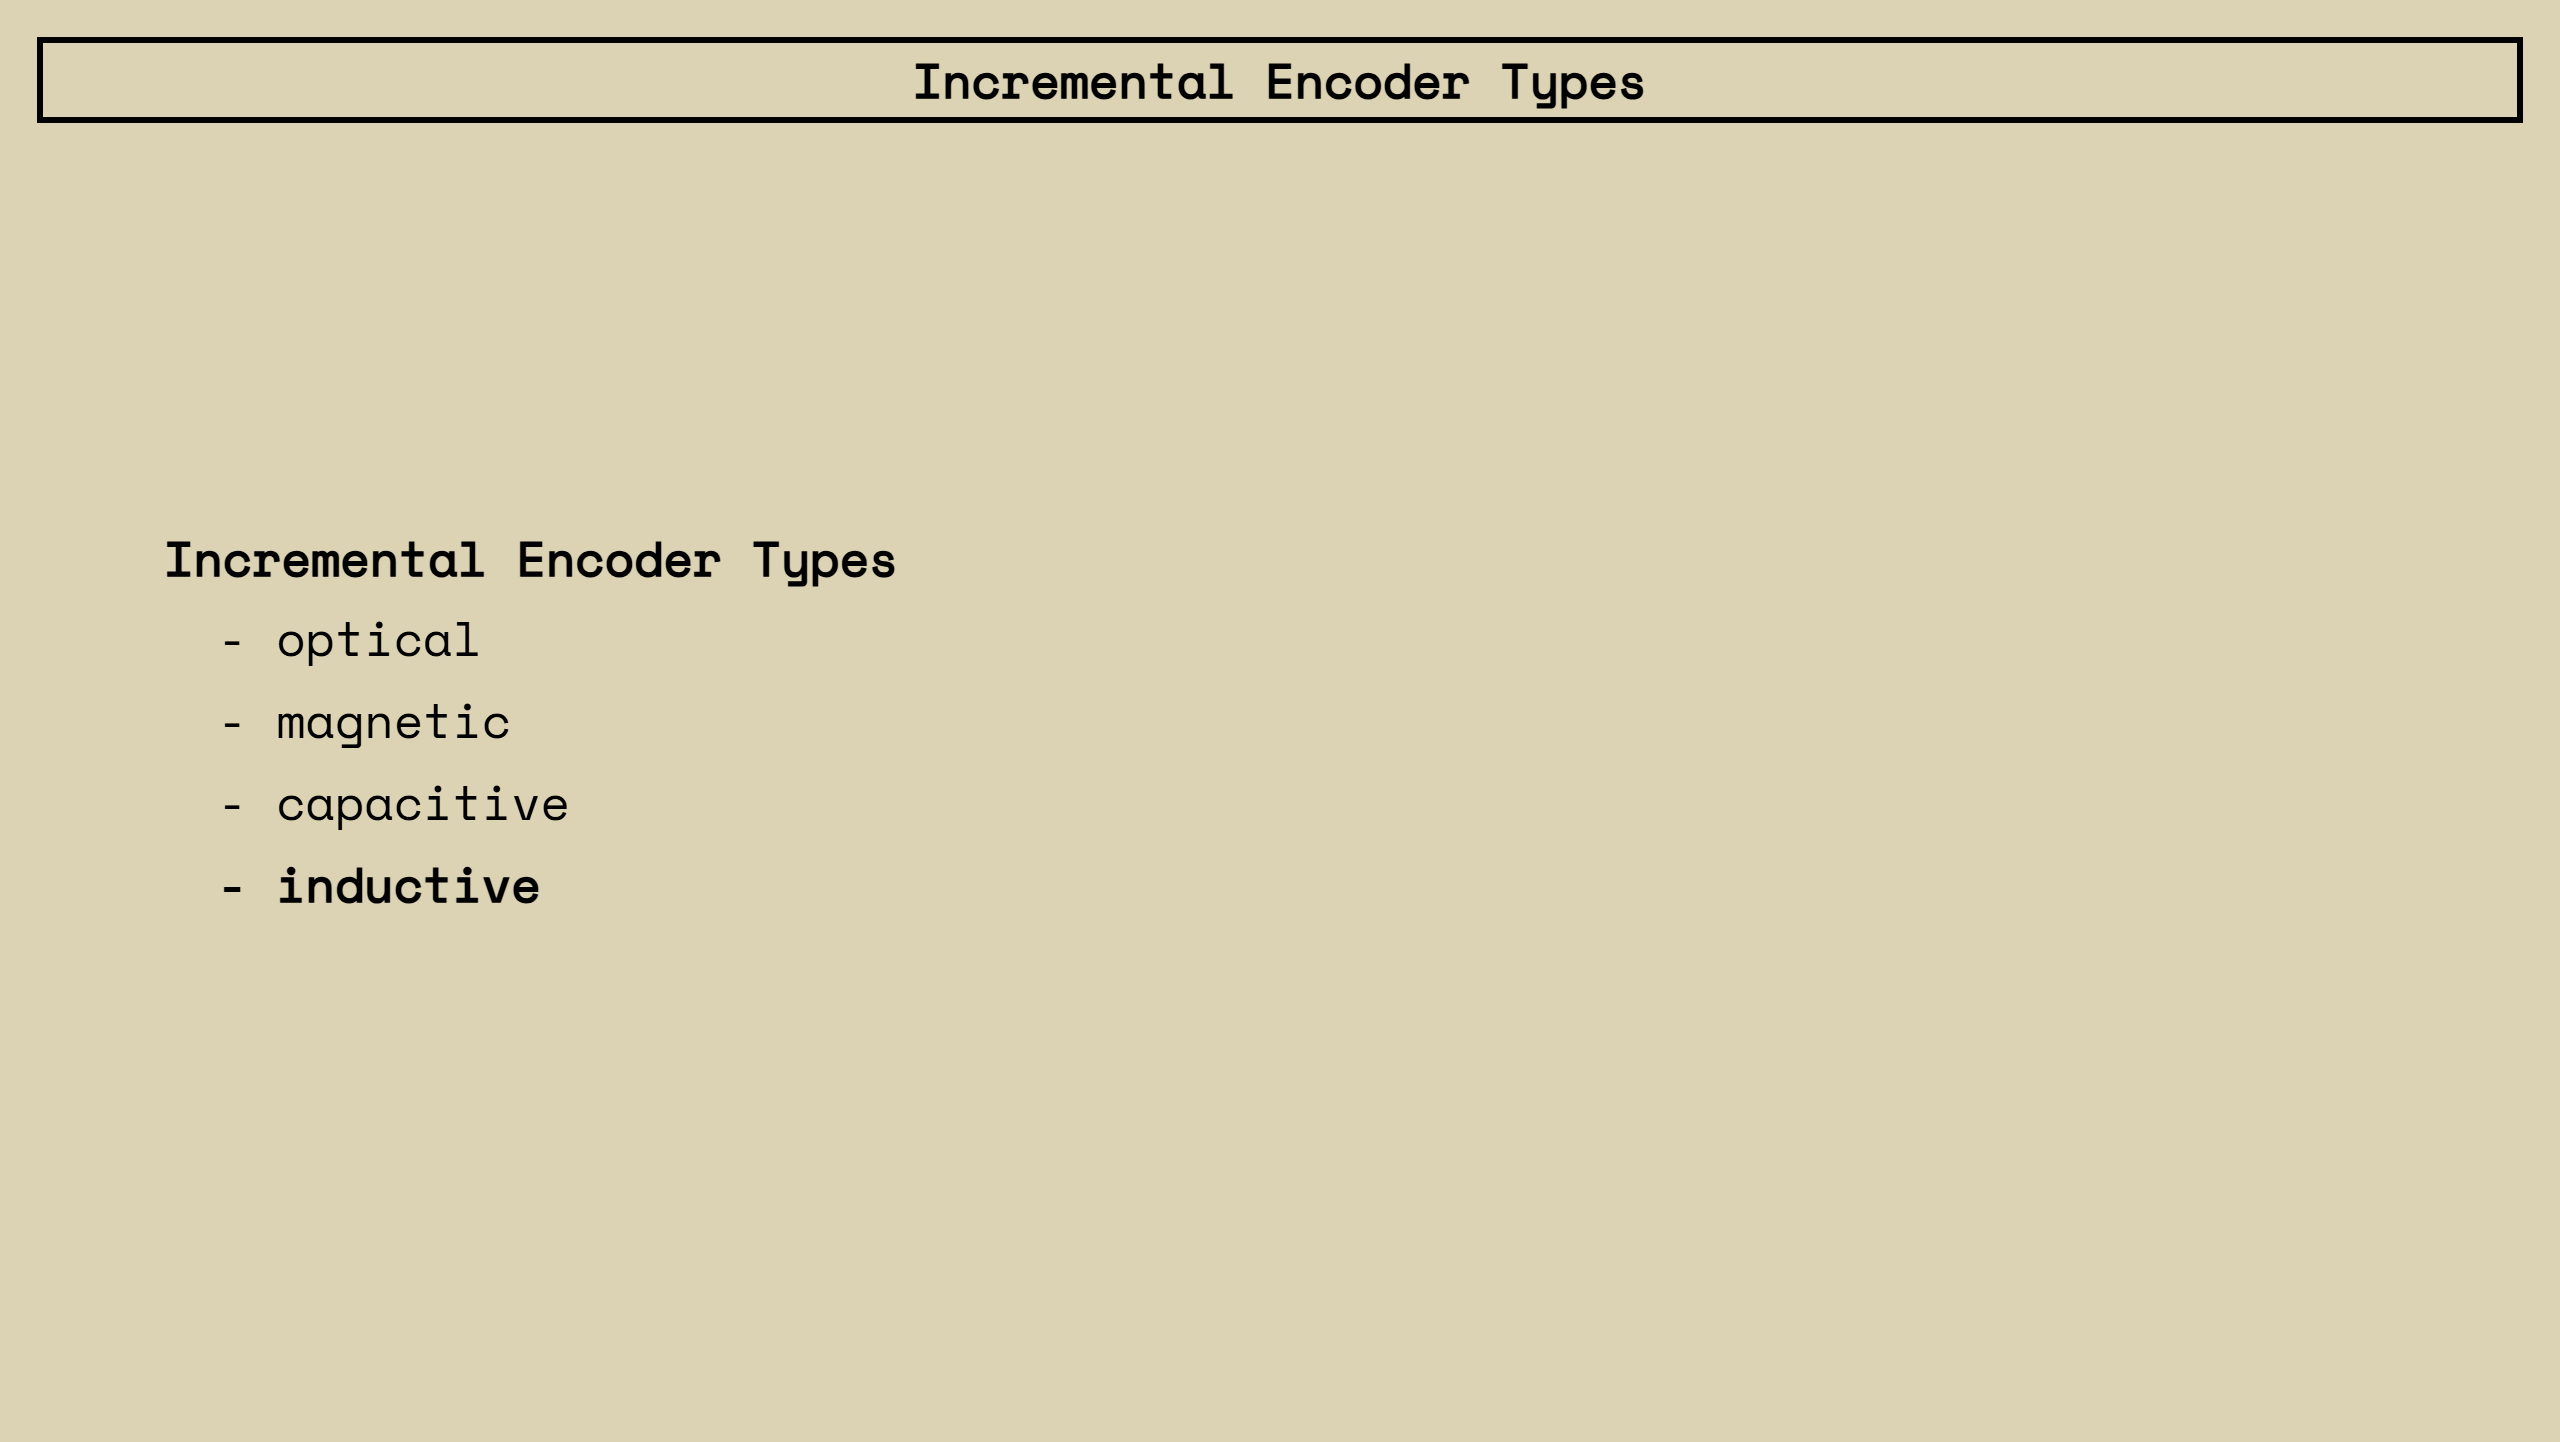

The diagram above was exported from draw.io. Its source (the exported page's mxGraphModel, read from the mxfile embedded in the PNG):
<mxGraphModel dx="1326" dy="1037" grid="1" gridSize="10" guides="1" tooltips="1" connect="1" arrows="0" fold="1" page="1" pageScale="1" pageWidth="1280" pageHeight="720" background="light-dark(#dcd2b4, #121212)" math="1" shadow="0">
  <root>
    <mxCell id="QwunTDwZeN9KsSxtIfcp-0" />
    <mxCell id="QwunTDwZeN9KsSxtIfcp-1" parent="QwunTDwZeN9KsSxtIfcp-0" />
    <mxCell id="QwunTDwZeN9KsSxtIfcp-3" parent="QwunTDwZeN9KsSxtIfcp-1" style="text;html=1;whiteSpace=wrap;strokeColor=none;fillColor=none;align=left;verticalAlign=middle;rounded=0;" value="&lt;p&gt;&lt;b&gt;&lt;font style=&quot;font-size: 24px;&quot; face=&quot;Space Mono&quot;&gt;&lt;span style=&quot;white-space: pre;&quot;&gt;&#09;&lt;/span&gt;&lt;span style=&quot;white-space: pre;&quot;&gt;&#09;&lt;/span&gt;&lt;span style=&quot;white-space: pre;&quot;&gt;&#09;&lt;/span&gt;Incremental Encoder Types&lt;/font&gt;&lt;/b&gt;&lt;/p&gt;&lt;p&gt;&lt;font style=&quot;font-size: 24px;&quot; face=&quot;Space Mono&quot;&gt;&lt;span style=&quot;white-space: pre;&quot;&gt;&#09;&lt;/span&gt;&lt;span style=&quot;white-space: pre;&quot;&gt;&#09;&lt;/span&gt;&lt;span style=&quot;white-space: pre;&quot;&gt;&#09;&lt;/span&gt;&lt;span style=&quot;white-space: pre;&quot;&gt;&#09;&lt;/span&gt;- optical&lt;/font&gt;&lt;/p&gt;&lt;p&gt;&lt;font style=&quot;font-size: 24px;&quot; face=&quot;Space Mono&quot;&gt;&lt;span style=&quot;white-space: pre;&quot;&gt;&#09;&lt;/span&gt;&lt;span style=&quot;white-space: pre;&quot;&gt;&#09;&lt;/span&gt;&lt;span style=&quot;white-space: pre;&quot;&gt;&#09;&lt;/span&gt;&lt;span style=&quot;white-space: pre;&quot;&gt;&#09;&lt;/span&gt;- magnetic&lt;/font&gt;&lt;/p&gt;&lt;p&gt;&lt;font style=&quot;font-size: 24px;&quot; face=&quot;Space Mono&quot;&gt;&lt;span style=&quot;white-space: pre;&quot;&gt;&#09;&lt;/span&gt;&lt;span style=&quot;white-space: pre;&quot;&gt;&#09;&lt;/span&gt;&lt;span style=&quot;white-space: pre;&quot;&gt;&#09;&lt;/span&gt;&lt;span style=&quot;white-space: pre;&quot;&gt;&#09;&lt;/span&gt;- capacitive&lt;/font&gt;&lt;/p&gt;&lt;p&gt;&lt;b&gt;&lt;font style=&quot;font-size: 24px;&quot; face=&quot;Space Mono&quot;&gt;&lt;span style=&quot;white-space: pre;&quot;&gt;&#09;&lt;/span&gt;&lt;span style=&quot;white-space: pre;&quot;&gt;&#09;&lt;/span&gt;&lt;span style=&quot;white-space: pre;&quot;&gt;&#09;&lt;/span&gt;&lt;span style=&quot;white-space: pre;&quot;&gt;&#09;&lt;/span&gt;- inductive&lt;/font&gt;&lt;/b&gt;&lt;/p&gt;" vertex="1">
      <mxGeometry height="720" width="1280" as="geometry" />
    </mxCell>
    <mxCell id="QwunTDwZeN9KsSxtIfcp-2" parent="QwunTDwZeN9KsSxtIfcp-1" style="text;html=1;whiteSpace=wrap;strokeColor=default;fillColor=none;align=center;verticalAlign=middle;rounded=0;fontSize=24;strokeWidth=3;" value="&lt;b&gt;&lt;font face=&quot;Space Mono&quot;&gt;Incremental Encoder Types&lt;/font&gt;&lt;/b&gt;" vertex="1">
      <mxGeometry height="40" width="1240" x="20" y="20" as="geometry" />
    </mxCell>
  </root>
</mxGraphModel>